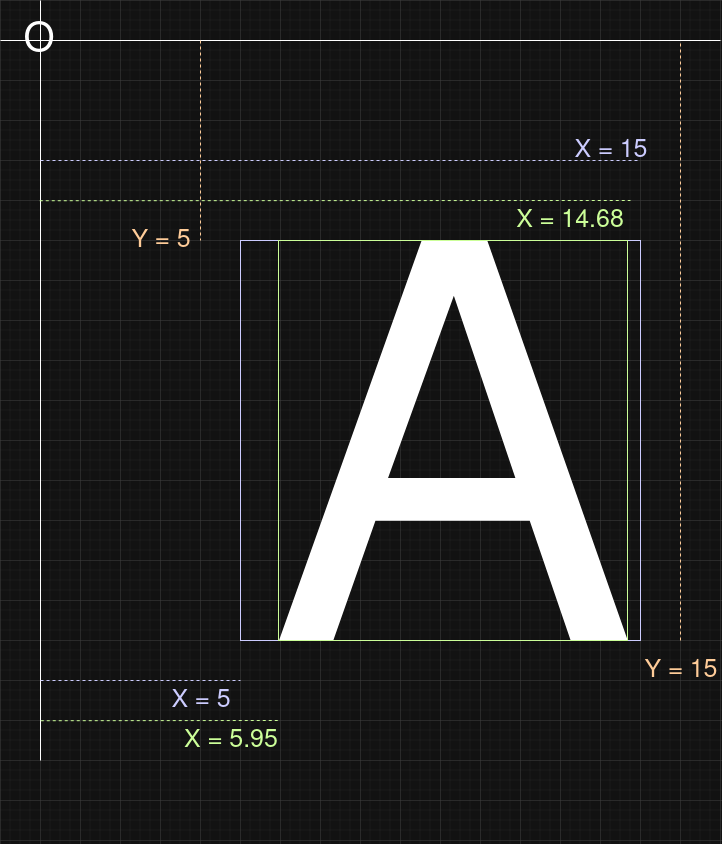

The diagram above was exported from draw.io. Its source (the exported page's mxGraphModel, read from the mxfile embedded in the PNG):
<mxGraphModel dx="1373" dy="826" grid="1" gridSize="10" guides="1" tooltips="1" connect="1" arrows="1" fold="1" page="1" pageScale="1" pageWidth="850" pageHeight="1100" math="0" shadow="0">
  <root>
    <mxCell id="0" />
    <mxCell id="1" parent="0" />
    <mxCell id="EByD-3XctRH_ZuI4dBHG-1" value="A" style="text;html=1;align=center;verticalAlign=middle;whiteSpace=wrap;rounded=0;fontSize=549;" parent="1" vertex="1">
      <mxGeometry x="357" y="269" width="350" height="570" as="geometry" />
    </mxCell>
    <mxCell id="DpkIwwQkleMbHWJnRflP-3" value="" style="endArrow=none;html=1;rounded=0;fontSize=20;" edge="1" parent="1">
      <mxGeometry width="50" height="50" relative="1" as="geometry">
        <mxPoint x="120" y="800" as="sourcePoint" />
        <mxPoint x="120" y="40" as="targetPoint" />
      </mxGeometry>
    </mxCell>
    <mxCell id="DpkIwwQkleMbHWJnRflP-4" value="O" style="endArrow=none;html=1;rounded=0;fontSize=40;labelBackgroundColor=none;" edge="1" parent="1">
      <mxGeometry x="-0.8933" width="50" height="50" relative="1" as="geometry">
        <mxPoint x="80" y="80" as="sourcePoint" />
        <mxPoint x="800" y="80" as="targetPoint" />
        <mxPoint as="offset" />
      </mxGeometry>
    </mxCell>
    <mxCell id="DpkIwwQkleMbHWJnRflP-5" value="" style="rounded=0;whiteSpace=wrap;html=1;fillColor=none;strokeColor=light-dark(#000000,#CCCCFF);" vertex="1" parent="1">
      <mxGeometry x="320" y="280" width="400" height="400" as="geometry" />
    </mxCell>
    <mxCell id="DpkIwwQkleMbHWJnRflP-7" value="" style="rounded=0;whiteSpace=wrap;html=1;fillColor=none;strokeColor=light-dark(#000000,#CCFF99);" vertex="1" parent="1">
      <mxGeometry x="358" y="280" width="349" height="400" as="geometry" />
    </mxCell>
    <mxCell id="DpkIwwQkleMbHWJnRflP-9" value="Y = 5" style="endArrow=none;dashed=1;html=1;rounded=0;strokeColor=light-dark(#000000,#FFCC99);fontColor=light-dark(#000000,#FFCC99);fontSize=25;labelBackgroundColor=none;" edge="1" parent="1">
      <mxGeometry x="1" y="-40" width="50" height="50" relative="1" as="geometry">
        <mxPoint x="280" y="80" as="sourcePoint" />
        <mxPoint x="280" y="280" as="targetPoint" />
        <mxPoint as="offset" />
      </mxGeometry>
    </mxCell>
    <mxCell id="DpkIwwQkleMbHWJnRflP-10" value="X = 5" style="endArrow=none;dashed=1;html=1;rounded=0;strokeColor=light-dark(#000000,#CCCCFF);fontColor=light-dark(#000000,#CCCCFF);fontSize=25;labelBackgroundColor=none;" edge="1" parent="1">
      <mxGeometry x="0.6" y="-20" width="50" height="50" relative="1" as="geometry">
        <mxPoint x="120" y="720" as="sourcePoint" />
        <mxPoint x="320" y="720" as="targetPoint" />
        <mxPoint as="offset" />
      </mxGeometry>
    </mxCell>
    <mxCell id="DpkIwwQkleMbHWJnRflP-14" value="X = 5.95" style="endArrow=none;dashed=1;html=1;rounded=0;strokeColor=light-dark(#000000,#CCFF99);fontColor=light-dark(#000000,#CCFF99);fontSize=25;labelBackgroundColor=none;entryX=0.002;entryY=0.861;entryDx=0;entryDy=0;entryPerimeter=0;" edge="1" parent="1">
      <mxGeometry x="0.596" y="-20" width="50" height="50" relative="1" as="geometry">
        <mxPoint x="120.3" y="760.23" as="sourcePoint" />
        <mxPoint x="358.00000000000006" y="760" as="targetPoint" />
        <mxPoint as="offset" />
      </mxGeometry>
    </mxCell>
    <mxCell id="DpkIwwQkleMbHWJnRflP-15" value="X = 15" style="endArrow=none;dashed=1;html=1;rounded=0;strokeColor=light-dark(#000000,#CCCCFF);fontColor=light-dark(#000000,#CCCCFF);fontSize=25;labelBackgroundColor=none;" edge="1" parent="1">
      <mxGeometry x="0.9" y="10" width="50" height="50" relative="1" as="geometry">
        <mxPoint x="120" y="200" as="sourcePoint" />
        <mxPoint x="720" y="200" as="targetPoint" />
        <mxPoint as="offset" />
      </mxGeometry>
    </mxCell>
    <mxCell id="DpkIwwQkleMbHWJnRflP-16" value="X = 14.68" style="endArrow=none;dashed=1;html=1;rounded=0;strokeColor=light-dark(#000000,#CCFF99);fontColor=light-dark(#000000,#CCFF99);fontSize=25;labelBackgroundColor=none;" edge="1" parent="1">
      <mxGeometry x="0.7933" y="-20" width="50" height="50" relative="1" as="geometry">
        <mxPoint x="119.30000000000001" y="240.23000000000002" as="sourcePoint" />
        <mxPoint x="710" y="240" as="targetPoint" />
        <mxPoint as="offset" />
      </mxGeometry>
    </mxCell>
    <mxCell id="DpkIwwQkleMbHWJnRflP-17" value="Y = 15" style="endArrow=none;dashed=1;html=1;rounded=0;strokeColor=light-dark(#000000,#FFCC99);fontColor=light-dark(#000000,#FFCC99);fontSize=25;labelBackgroundColor=none;" edge="1" parent="1">
      <mxGeometry x="-1" y="-30" width="50" height="50" relative="1" as="geometry">
        <mxPoint x="760" y="680" as="sourcePoint" />
        <mxPoint x="760" y="80" as="targetPoint" />
        <mxPoint x="-30" y="30" as="offset" />
      </mxGeometry>
    </mxCell>
  </root>
</mxGraphModel>